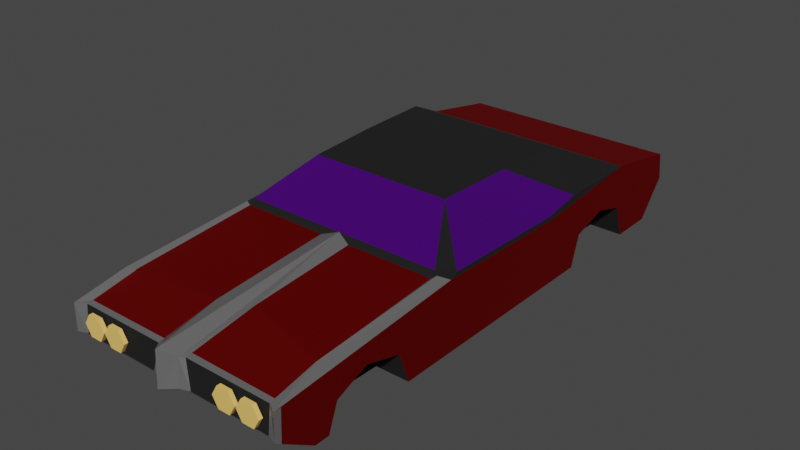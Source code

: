 # Source: slade.blend  (saved by Blender 2.83.19; exported with 4.5.12 LTS)
import bpy
from mathutils import Matrix  # noqa: F401  (used for matrix-valued properties, if any)

bpy.ops.wm.read_factory_settings(use_empty=True)
scene = bpy.context.scene
scene.name = 'Scene'

# ---- materials (node trees are filled in below, after node groups)
mat_sladebody = bpy.data.materials.new('SladeBody')
mat_sladebody.alpha_threshold = 0.0
mat_sladebody.use_transparent_shadow = False
mat_sladebody.line_color = (0.0, 0.0, 0.0, 1.0)
mat_sladewindow = bpy.data.materials.new('SladeWindow')
mat_sladewindow.use_transparent_shadow = False
mat_black = bpy.data.materials.new('Black')
mat_black.use_transparent_shadow = False
mat_steel = bpy.data.materials.new('Steel')
mat_steel.use_transparent_shadow = False
mat_tail_light = bpy.data.materials.new('Tail Light')
mat_tail_light.use_transparent_shadow = False
mat_headlight_yellow = bpy.data.materials.new('Headlight Yellow')
mat_headlight_yellow.use_transparent_shadow = False

# ---- material node trees
mat_sladebody.use_nodes = True; mat_sladebody.node_tree.nodes.clear()
_N = mat_sladebody.node_tree.nodes; _L = mat_sladebody.node_tree.links
n0 = _N.new('ShaderNodeOutputMaterial'); n0.name = 'Material Output'; n0.location = (300, 300)
n1 = _N.new('ShaderNodeBsdfPrincipled'); n1.name = 'Principled BSDF'; n1.location = (10, 300)
n1.distribution = 'GGX'
n1.subsurface_method = 'BURLEY'
n1.inputs[0].default_value = (0.2668, 0.0004869, 0.0, 1.0)
n1.inputs[1].default_value = 0.8417
n1.inputs[2].default_value = 0.6167
n1.inputs[3].default_value = 1.45
n1.inputs[14].default_value = (0.8839, 0.8417, 0.8417, 1.0)
n1.inputs[27].default_value = (0.0, 0.0, 0.0, 1.0)
n1.inputs[28].default_value = 1.0
_L.new(n1.outputs[0], n0.inputs[0])
n0.is_active_output = True
mat_sladewindow.use_nodes = True; mat_sladewindow.node_tree.nodes.clear()
_N = mat_sladewindow.node_tree.nodes; _L = mat_sladewindow.node_tree.links
n0 = _N.new('ShaderNodeBsdfPrincipled'); n0.name = 'Principled BSDF'; n0.location = (10, 300)
n0.distribution = 'GGX'
n0.subsurface_method = 'BURLEY'
n0.inputs[0].default_value = (0.05291, 0.0, 0.1424, 1.0)
n0.inputs[2].default_value = 0.1417
n0.inputs[3].default_value = 1.45
n0.inputs[27].default_value = (0.0, 0.0, 0.0, 1.0)
n0.inputs[28].default_value = 1.0
n1 = _N.new('ShaderNodeOutputMaterial'); n1.name = 'Material Output'; n1.location = (300, 300)
_L.new(n0.outputs[0], n1.inputs[0])
n1.is_active_output = True
mat_black.use_nodes = True; mat_black.node_tree.nodes.clear()
_N = mat_black.node_tree.nodes; _L = mat_black.node_tree.links
n0 = _N.new('ShaderNodeBsdfPrincipled'); n0.name = 'Principled BSDF'; n0.location = (10, 300)
n0.distribution = 'GGX'
n0.subsurface_method = 'BURLEY'
n0.inputs[0].default_value = (0.003642, 0.003642, 0.003642, 1.0)
n0.inputs[2].default_value = 0.9167
n0.inputs[3].default_value = 1.45
n0.inputs[27].default_value = (0.0, 0.0, 0.0, 1.0)
n0.inputs[28].default_value = 1.0
n1 = _N.new('ShaderNodeOutputMaterial'); n1.name = 'Material Output'; n1.location = (300, 300)
_L.new(n0.outputs[0], n1.inputs[0])
n1.is_active_output = True
mat_steel.use_nodes = True; mat_steel.node_tree.nodes.clear()
_N = mat_steel.node_tree.nodes; _L = mat_steel.node_tree.links
n0 = _N.new('ShaderNodeBsdfPrincipled'); n0.name = 'Principled BSDF'; n0.location = (10, 300)
n0.distribution = 'GGX'
n0.subsurface_method = 'BURLEY'
n0.inputs[0].default_value = (0.281, 0.281, 0.281, 1.0)
n0.inputs[1].default_value = 0.6083
n0.inputs[2].default_value = 0.3
n0.inputs[3].default_value = 1.45
n0.inputs[27].default_value = (0.0, 0.0, 0.0, 1.0)
n0.inputs[28].default_value = 1.0
n1 = _N.new('ShaderNodeOutputMaterial'); n1.name = 'Material Output'; n1.location = (300, 300)
_L.new(n0.outputs[0], n1.inputs[0])
n1.is_active_output = True
mat_tail_light.use_nodes = True; mat_tail_light.node_tree.nodes.clear()
_N = mat_tail_light.node_tree.nodes; _L = mat_tail_light.node_tree.links
n0 = _N.new('ShaderNodeBsdfPrincipled'); n0.name = 'Principled BSDF'; n0.location = (10, 300)
n0.distribution = 'GGX'
n0.subsurface_method = 'BURLEY'
n0.inputs[0].default_value = (0.8, 0.0, 0.00154, 1.0)
n0.inputs[2].default_value = 0.3667
n0.inputs[3].default_value = 1.45
n0.inputs[13].default_value = 0.0
n0.inputs[27].default_value = (0.0, 0.0, 0.0, 1.0)
n0.inputs[28].default_value = 1.0
n1 = _N.new('ShaderNodeOutputMaterial'); n1.name = 'Material Output'; n1.location = (300, 300)
_L.new(n0.outputs[0], n1.inputs[0])
n1.is_active_output = True
mat_headlight_yellow.use_nodes = True; mat_headlight_yellow.node_tree.nodes.clear()
_N = mat_headlight_yellow.node_tree.nodes; _L = mat_headlight_yellow.node_tree.links
n0 = _N.new('ShaderNodeBsdfPrincipled'); n0.name = 'Principled BSDF'; n0.location = (10, 300)
n0.distribution = 'GGX'
n0.subsurface_method = 'BURLEY'
n0.inputs[0].default_value = (1.0, 0.6102, 0.156, 1.0)
n0.inputs[3].default_value = 1.45
n0.inputs[27].default_value = (0.0, 0.0, 0.0, 1.0)
n0.inputs[28].default_value = 1.0
n1 = _N.new('ShaderNodeOutputMaterial'); n1.name = 'Material Output'; n1.location = (300, 300)
_L.new(n0.outputs[0], n1.inputs[0])
n1.is_active_output = True

# ---- world
world_world = bpy.data.worlds.new('World'); scene.world = world_world
world_world.use_nodes = True; world_world.node_tree.nodes.clear()
_N = world_world.node_tree.nodes; _L = world_world.node_tree.links
n0 = _N.new('ShaderNodeOutputWorld'); n0.name = 'World Output'; n0.location = (300, 300)
n1 = _N.new('ShaderNodeBackground'); n1.name = 'Background'; n1.location = (10, 300)
n1.inputs[0].default_value = (0.05088, 0.05088, 0.05088, 1.0)
_L.new(n1.outputs[0], n0.inputs[0])
n0.is_active_output = True
world_world.color = (0.05088, 0.05088, 0.05088)
world_world.use_sun_shadow = False
world_world.sun_shadow_jitter_overblur = 0.0

# ---- meshes
me_cube = bpy.data.meshes.new('Cube')
me_cube.from_pydata([(-1.0, 0.05131, 2.44), (1.0, 0.05131, 2.44), (1.0, -0.05015, 1.586), (1.0, -0.05015, -1.393), (-1.0, 0.02936, 0.7425), (-1.0, 0.05015, -0.6124), (1.0, 0.05014, -0.6124), (1.0, 0.02936, 0.7425), (-1.0, -0.05014, -1.393), (-1.0, -0.05014, 1.586), (1.0, -0.4371, -1.791), (1.0, -0.4371, -2.184), (-1.0, -0.4371, -2.184), (-1.0, -0.4371, -1.791), (1.0, -0.1345, -1.686), (1.0, -0.1187, -2.447), (-1.0, -0.1187, -2.447), (-1.0, -0.1345, -1.686), (0.8817, -0.5145, 1.039), (0.8817, -0.5145, -0.8698), (-0.8817, -0.5145, -0.8698), (-0.8817, -0.5145, 1.039), (1.0, -0.143, 1.25), (1.0, -0.4217, 1.152), (1.0, -0.4217, -0.9831), (1.0, -0.1487, -1.067), (-1.0, -0.143, 1.25), (-1.0, -0.4217, 1.152), (-1.0, -0.4217, -0.9831), (-1.0, -0.1487, -1.067), (-1.0, -0.4077, 2.098), (1.0, -0.4077, 2.098), (-1.0, -0.4077, 1.966), (1.0, -0.4077, 1.966), (-1.0, -0.1724, 1.878), (-1.0, -0.1831, 2.444), (1.0, -0.1724, 1.878), (1.0, -0.1831, 2.444), (-1.0, 0.2569, -1.69), (1.0, 0.2569, -1.69), (-1.0, 0.261, -0.942), (1.0, 0.261, -0.942), (-1.0, 0.1607, -0.6031), (-1.0, 0.2012, -0.5848), (-1.0, 0.1283, -2.41), (1.0, 0.1283, -2.41), (1.0, 0.2012, -0.5848), (1.0, 0.1607, -0.6031), (0.9157, 0.2302, 0.8076), (-0.9157, 0.2302, 0.8076), (1.0, 0.1112, 0.6663), (1.0, 0.1941, 0.6805), (1.0, 0.2323, 0.6154), (0.9157, 0.1365, 1.957), (-0.9157, 0.1365, 1.957), (-1.0, 0.2323, 0.6154), (-1.0, 0.1941, 0.6805), (-1.0, 0.1112, 0.6663), (-0.7118, 0.5753, -1.027), (0.7118, 0.5753, -1.027), (-0.663, 0.5753, -0.4144), (0.663, 0.5753, -0.4144), (-0.6249, 0.6169, -0.3079), (0.6249, 0.6169, -0.3079), (-0.6401, 0.5733, 0.2992), (0.6401, 0.5733, 0.2992), (0.1021, -0.1831, 2.444), (0.1021, 0.05131, 2.42), (0.1364, 0.2302, 0.8076), (-0.1037, -0.1831, 2.444), (-0.138, 0.2302, 0.8076), (-0.1037, 0.05131, 2.42), (-0.0007905, 0.1235, 2.519), (0.0003663, 0.2736, 0.7574), (-0.91, 0.2731, 0.7573), (0.91, 0.2731, 0.7573), (0.95, 0.1711, 2.008), (-0.95, 0.1711, 2.008), (0.9168, -0.1831, 2.414), (0.9167, 0.05131, 2.389), (0.9157, 0.1468, 1.831), (0.916, 0.1309, 1.951), (0.1364, 0.1528, 1.758), (0.1863, -0.1831, 2.414), (0.1363, 0.05131, 2.389), (-0.1376, 0.05131, 2.389), (-0.138, 0.1437, 1.869), (-0.1875, -0.1831, 2.414), (-0.9154, -0.1831, 2.414), (-0.9157, 0.1556, 1.723), (-0.9154, 0.05131, 2.389), (-0.9155, 0.1327, 1.951), (-0.95, 0.2535, 0.8017), (0.95, 0.255, 0.7838), (-0.0007905, -0.1831, 2.537), (-1.0, 0.05075, 2.378), (-1.0, -0.1823, 2.386), (-1.0, -0.2198, 2.388), (1.0, 0.05077, 2.375), (1.0, -0.1824, 2.385), (1.0, -0.2205, 2.387), (0.9167, 0.05759, 2.34), (-0.9154, 0.05773, 2.34), (-0.1376, 0.05784, 2.337), (0.1364, 0.0577, 2.334), (-1.0, 0.07886, -2.417), (-1.0, 0.02946, -2.425), (-1.0, -0.01994, -2.432), (-1.0, -0.06934, -2.44), (1.0, -0.06934, -2.44), (1.0, -0.01994, -2.432), (1.0, 0.02946, -2.425), (1.0, 0.07886, -2.417), (0.8595, 0.07886, -2.417), (0.9654, -0.1187, -2.447), (0.8859, 0.02946, -2.425), (0.833, 0.1283, -2.41), (0.9124, -0.01994, -2.432), (0.9389, -0.06934, -2.44), (-0.9417, -0.06934, -2.44), (-0.8351, 0.1283, -2.41), (-0.9684, -0.1187, -2.447), (-0.8884, 0.02946, -2.425), (-0.8618, 0.07886, -2.417), (-0.9151, -0.01994, -2.432), (0.2159, -0.06934, -2.44), (0.2726, 0.1283, -2.41), (0.2442, 0.02946, -2.425), (0.2018, -0.1187, -2.447), (0.2584, 0.07886, -2.417), (0.2301, -0.01994, -2.432), (-0.243, 0.02946, -2.425), (-0.2711, 0.1283, -2.41), (-0.2571, 0.07886, -2.417), (-0.201, -0.1187, -2.447), (-0.215, -0.06934, -2.44), (-0.229, -0.01994, -2.432), (-0.7, -0.4371, -1.791), (-0.7, -0.4217, 1.152), (-0.7, -0.4217, -0.9591), (-0.7, -0.4077, 1.966), (0.7, -0.4371, -1.791), (0.7, -0.4217, 1.152), (0.7, -0.4217, -0.9591), (0.7, -0.4077, 1.966), (-0.7, -0.01013, -1.791), (-0.7, 0.005293, 1.152), (-0.7, 0.005293, -0.9591), (-0.7, 0.01925, 1.966), (0.7, -0.01013, -1.791), (0.7, 0.005293, 1.152), (0.7, 0.005293, -0.9591), (0.7, 0.01925, 1.966), (-0.875, -0.06678, 2.449), (-0.875, -0.06678, 2.414), (-0.8225, -0.1577, 2.449), (-0.8225, -0.1577, 2.414), (-0.7175, -0.1577, 2.449), (-0.7175, -0.1577, 2.414), (-0.665, -0.06678, 2.449), (-0.665, -0.06678, 2.414), (-0.7175, 0.02415, 2.449), (-0.7175, 0.02415, 2.414), (-0.8225, 0.02415, 2.449), (-0.8225, 0.02415, 2.414), (-0.655, -0.06678, 2.449), (-0.655, -0.06678, 2.414), (-0.6025, -0.1577, 2.449), (-0.6025, -0.1577, 2.414), (-0.4975, -0.1577, 2.449), (-0.4975, -0.1577, 2.414), (-0.445, -0.06678, 2.449), (-0.445, -0.06678, 2.414), (-0.4975, 0.02415, 2.449), (-0.4975, 0.02415, 2.414), (-0.6025, 0.02415, 2.449), (-0.6025, 0.02415, 2.414), (0.445, -0.06678, 2.449), (0.445, -0.06678, 2.414), (0.4975, -0.1577, 2.449), (0.4975, -0.1577, 2.414), (0.6025, -0.1577, 2.449), (0.6025, -0.1577, 2.414), (0.655, -0.06678, 2.449), (0.655, -0.06678, 2.414), (0.6025, 0.02415, 2.449), (0.6025, 0.02415, 2.414), (0.4975, 0.02415, 2.449), (0.4975, 0.02415, 2.414), (0.665, -0.06678, 2.449), (0.665, -0.06678, 2.414), (0.7175, -0.1577, 2.449), (0.7175, -0.1577, 2.414), (0.8225, -0.1577, 2.449), (0.8225, -0.1577, 2.414), (0.875, -0.06678, 2.449), (0.875, -0.06678, 2.414), (0.8225, 0.02415, 2.449), (0.8225, 0.02415, 2.414), (0.7175, 0.02415, 2.449), (0.7175, 0.02415, 2.414)], [(139, 28), (13, 137), (140, 32), (27, 138), (144, 33), (23, 142), (143, 24), (10, 141)], [(105, 44, 120, 123), (9, 34, 96, 95, 4), (24, 23, 18, 19), (8, 29, 26, 9, 4, 5), (1, 76, 81, 101, 79), (4, 7, 6, 5), (10, 13, 12, 11), (3, 14, 15, 109, 110, 111, 112, 45, 47, 6), (3, 8, 17, 14), (13, 10, 14, 17), (16, 12, 13, 17), (14, 10, 11, 15), (18, 21, 20, 19), (23, 27, 21, 18), (28, 24, 19, 20), (27, 28, 20, 21), (26, 27, 23, 22), (24, 28, 29, 25), (8, 3, 25, 29), (22, 23, 24, 25), (2, 9, 26, 22), (31, 30, 32, 33), (34, 32, 30, 97, 96), (36, 33, 32, 34), (9, 2, 36, 34), (31, 100, 97, 30), (40, 41, 61, 60), (44, 42, 38), (43, 46, 41, 40), (47, 45, 39), (5, 6, 47, 42), (42, 47, 46, 43), (5, 42, 44, 105, 106, 107, 108, 16, 17, 8), (76, 51, 93), (52, 55, 74, 73, 75), (7, 4, 57, 50), (50, 57, 56, 51), (51, 56, 55, 52), (0, 77, 56), (56, 77, 92), (50, 51, 1, 98, 7), (0, 35, 88, 90), (43, 46, 52, 55), (4, 57, 56, 42, 5), (6, 47, 51, 50, 7), (61, 59, 63, 65), (38, 40, 60, 58), (41, 39, 59, 61), (58, 62, 63, 59), (64, 65, 63, 62), (60, 64, 65, 61), (58, 60, 64, 62), (75, 65, 64, 74, 73), (55, 74, 64), (65, 75, 52), (43, 55, 64, 60, 40), (61, 65, 52, 46, 41), (36, 99, 100, 31, 33), (2, 22, 25, 3, 6, 7), (26, 29, 28, 27), (67, 66, 83, 84), (73, 70, 86, 103, 85, 71, 72), (71, 69, 66, 67), (85, 103, 102, 90), (71, 67, 72), (49, 70, 73, 74), (48, 80, 53, 76, 93), (54, 89, 49, 92, 77), (68, 48, 75, 73), (53, 81, 76), (79, 78, 37, 1), (81, 53, 80, 48, 68, 82, 104, 101), (84, 83, 78, 79), (85, 87, 69, 71), (90, 102, 91, 77, 0), (91, 54, 77), (90, 88, 87, 85), (92, 74, 55, 56), (92, 49, 74), (42, 56, 55, 43), (93, 75, 48), (93, 51, 52, 75), (51, 47, 46, 52), (38, 42, 43, 40), (39, 41, 46, 47), (66, 69, 94), (94, 72, 71, 69), (94, 66, 67, 72), (56, 57, 4, 95, 0), (1, 51, 76), (100, 99, 98, 1, 37), (98, 99, 36, 2, 7), (97, 100, 37, 78, 83, 66, 69, 87, 88, 35), (104, 82, 68, 73, 72, 67, 84), (101, 104, 84, 79), (102, 103, 86, 70, 49, 89, 54, 91), (96, 97, 35, 0, 95), (16, 108, 119, 121), (108, 107, 124, 119), (107, 106, 122, 124), (106, 105, 123, 122), (118, 117, 110, 109), (113, 116, 45, 112), (115, 113, 112, 111), (114, 118, 109, 15), (117, 115, 111, 110), (119, 124, 136, 135), (123, 120, 132, 133), (38, 58, 59, 39), (116, 126, 132, 120, 44, 38, 39, 45), (122, 123, 133, 131), (121, 119, 135, 134), (124, 122, 131, 136), (129, 126, 116, 113), (130, 127, 115, 117), (127, 129, 113, 115), (11, 12, 16, 121, 134, 128, 114, 15), (125, 130, 117, 118), (128, 125, 118, 114), (133, 132, 126, 129), (136, 131, 127, 130), (131, 133, 129, 127), (135, 136, 130, 125), (134, 135, 125, 128), (139, 137, 141, 143), (144, 140, 138, 142), (138, 140, 148, 146), (144, 142, 150, 152), (139, 147, 145, 137), (141, 149, 151, 143), (153, 154, 156, 155), (155, 156, 158, 157), (157, 158, 160, 159), (159, 160, 162, 161), (156, 154, 164, 162, 160, 158), (161, 162, 164, 163), (163, 164, 154, 153), (153, 155, 157, 159, 161, 163), (165, 166, 168, 167), (167, 168, 170, 169), (169, 170, 172, 171), (171, 172, 174, 173), (168, 166, 176, 174, 172, 170), (173, 174, 176, 175), (175, 176, 166, 165), (165, 167, 169, 171, 173, 175), (177, 178, 180, 179), (179, 180, 182, 181), (181, 182, 184, 183), (183, 184, 186, 185), (180, 178, 188, 186, 184, 182), (185, 186, 188, 187), (187, 188, 178, 177), (177, 179, 181, 183, 185, 187), (189, 190, 192, 191), (191, 192, 194, 193), (193, 194, 196, 195), (195, 196, 198, 197), (192, 190, 200, 198, 196, 194), (197, 198, 200, 199), (199, 200, 190, 189), (189, 191, 193, 195, 197, 199)])
me_cube.polygons.foreach_set('material_index', [3, 0, 2, 0, 3, 0, 2, 0, 2, 2, 0, 0, 2, 2, 2, 2, 2, 2, 2, 0, 2, 2, 0, 2, 2, 0, 0, 0, 0, 0, 0, 0, 0, 3, 0, 0, 0, 0, 3, 3, 0, 3, 0, 0, 0, 2, 2, 2, 2, 2, 0, 2, 1, 2, 2, 1, 1, 0, 0, 0, 3, 3, 0, 3, 3, 2, 3, 3, 2, 0, 3, 0, 2, 3, 3, 0, 2, 2, 2, 2, 2, 2, 2, 2, 2, 3, 3, 3, 0, 3, 3, 0, 3, 3, 3, 0, 3, 3, 3, 3, 3, 3, 3, 3, 3, 3, 4, 3, 2, 0, 4, 3, 3, 3, 3, 4, 0, 4, 3, 3, 3, 3, 3, 3, 2, 2, 2, 2, 2, 2, 5, 5, 5, 5, 5, 5, 5, 5, 5, 5, 5, 5, 5, 5, 5, 5, 5, 5, 5, 5, 5, 5, 5, 5, 5, 5, 5, 5, 5, 5, 5, 5])
_uv = me_cube.uv_layers.new(name='UVMap')
_uv.uv.foreach_set('vector', [0.575, 0.75, 0.625, 0.75, 0.625, 0.7831, 0.575, 0.7798, 0.375, 0.5833, 0.375, 0.5833, 0.375, 0.5064, 0.625, 0.5021, 0.625, 0.5833, 0.375, 0.08333, 0.375, 0.1667, 0.375, 0.1667, 0.375, 0.08333, 0.375, 0.6667, 0.375, 0.6667, 0.375, 0.5833, 0.375, 0.5833, 0.625, 0.5833, 0.625, 0.6667, 0.625, 0.25, 0.625, 0.25, 0.625, 0.2605, 0.625, 0.2604, 0.625, 0.2604, 0.625, 0.5833, 0.875, 0.5833, 0.875, 0.6667, 0.625, 0.6667, 0.125, 0.6667, 0.375, 0.6667, 0.375, 0.75, 0.125, 0.75, 0.375, 0.08333, 0.375, 0.08333, 0.375, 0.0, 0.425, 0.0, 0.475, 0.0, 0.525, 0.0, 0.575, 0.0, 0.625, 0.0, 0.625, 0.08333, 0.625, 0.08333, 0.125, 0.6667, 0.375, 0.6667, 0.375, 0.6667, 0.125, 0.6667, 0.375, 0.6667, 0.125, 0.6667, 0.125, 0.6667, 0.375, 0.6667, 0.375, 0.75, 0.375, 0.75, 0.375, 0.6667, 0.375, 0.6667, 0.375, 0.08333, 0.375, 0.08333, 0.375, 0.0, 0.375, 0.0, 0.125, 0.5833, 0.375, 0.5833, 0.375, 0.6667, 0.125, 0.6667, 0.125, 0.5833, 0.375, 0.5833, 0.375, 0.5833, 0.125, 0.5833, 0.375, 0.6667, 0.125, 0.6667, 0.125, 0.6667, 0.375, 0.6667, 0.375, 0.5833, 0.375, 0.6667, 0.375, 0.6667, 0.375, 0.5833, 0.375, 0.5833, 0.375, 0.5833, 0.125, 0.5833, 0.125, 0.5833, 0.125, 0.6667, 0.375, 0.6667, 0.375, 0.6667, 0.125, 0.6667, 0.375, 0.6667, 0.125, 0.6667, 0.125, 0.6667, 0.375, 0.6667, 0.375, 0.1667, 0.375, 0.1667, 0.375, 0.08333, 0.375, 0.08333, 0.125, 0.5833, 0.375, 0.5833, 0.375, 0.5833, 0.125, 0.5833, 0.125, 0.5, 0.375, 0.5, 0.375, 0.5833, 0.125, 0.5833, 0.375, 0.5833, 0.375, 0.5833, 0.375, 0.5, 0.375, 0.5, 0.375, 0.5064, 0.125, 0.5833, 0.125, 0.5833, 0.375, 0.5833, 0.375, 0.5833, 0.375, 0.5833, 0.125, 0.5833, 0.125, 0.5833, 0.375, 0.5833, 0.375, 0.25, 0.375, 0.25, 0.375, 0.5, 0.375, 0.5, 0.625, 0.6667, 0.875, 0.6667, 0.875, 0.6667, 0.625, 0.6667, 0.625, 0.75, 0.625, 0.6667, 0.625, 0.75, 0.625, 0.6667, 0.875, 0.6667, 0.875, 0.6667, 0.625, 0.6667, 0.625, 0.08333, 0.625, 0.0, 0.625, 0.0, 0.625, 0.6667, 0.875, 0.6667, 0.875, 0.6667, 0.625, 0.6667, 0.625, 0.6667, 0.875, 0.6667, 0.875, 0.6667, 0.625, 0.6667, 0.625, 0.6667, 0.625, 0.6667, 0.625, 0.75, 0.575, 0.75, 0.525, 0.75, 0.475, 0.75, 0.425, 0.75, 0.375, 0.75, 0.375, 0.6667, 0.375, 0.6667, 0.625, 0.25, 0.625, 0.1667, 0.625, 0.1718, 0.875, 0.5833, 0.625, 0.5833, 0.625, 0.5833, 0.7628, 0.5833, 0.875, 0.5833, 0.875, 0.5833, 0.625, 0.5833, 0.625, 0.5833, 0.875, 0.5833, 0.875, 0.5833, 0.625, 0.5833, 0.625, 0.5833, 0.875, 0.5833, 0.875, 0.5833, 0.625, 0.5833, 0.625, 0.5833, 0.875, 0.5833, 0.625, 0.5, 0.625, 0.5, 0.625, 0.5833, 0.625, 0.5833, 0.625, 0.5, 0.625, 0.577, 0.625, 0.1667, 0.625, 0.1667, 0.625, 0.25, 0.625, 0.2479, 0.625, 0.1667, 0.625, 0.5, 0.375, 0.5, 0.375, 0.4894, 0.625, 0.4894, 0.625, 0.6667, 0.875, 0.6667, 0.875, 0.5833, 0.625, 0.5833, 0.0, 0.0, 0.0, 0.0, 0.0, 0.0, 0.0, 0.0, 0.0, 0.0, 0.0, 0.0, 0.0, 0.0, 0.0, 0.0, 0.0, 0.0, 0.0, 0.0, 0.625, 0.08333, 0.625, 0.0, 0.625, 0.0, 0.625, 0.08333, 0.625, 0.75, 0.625, 0.6667, 0.625, 0.6667, 0.625, 0.75, 0.625, 0.08333, 0.625, 0.0, 0.625, 0.0, 0.625, 0.08333, 0.625, 0.75, 0.625, 0.75, 0.625, 1.0, 0.625, 1.0, 0.625, 0.6667, 0.875, 0.6667, 0.875, 0.75, 0.625, 0.75, 0.625, 0.6667, 0.625, 0.6667, 0.875, 0.6667, 0.875, 0.6667, 0.625, 0.75, 0.625, 0.6667, 0.625, 0.6667, 0.625, 0.75, 0.875, 0.5833, 0.875, 0.6667, 0.625, 0.6667, 0.625, 0.5833, 0.737, 0.5833, 0.625, 0.5833, 0.625, 0.5833, 0.625, 0.6667, 0.875, 0.6667, 0.625, 0.1667, 0.625, 0.1667, 0.0, 0.0, 0.0, 0.0, 0.0, 0.0, 0.0, 0.0, 0.0, 0.0, 0.0, 0.0, 0.0, 0.0, 0.0, 0.0, 0.0, 0.0, 0.0, 0.0, 0.375, 0.1667, 0.375, 0.244, 0.375, 0.25, 0.375, 0.25, 0.375, 0.1667, 0.375, 0.1667, 0.375, 0.1667, 0.375, 0.08333, 0.375, 0.08333, 0.625, 0.08333, 0.625, 0.1667, 0.375, 0.5833, 0.375, 0.6667, 0.375, 0.6667, 0.375, 0.5833, 0.625, 0.3622, 0.375, 0.3622, 0.375, 0.3517, 0.625, 0.3517, 0.737, 0.5833, 0.7232, 0.5767, 0.6356, 0.4184, 0.6257, 0.3998, 0.625, 0.3984, 0.625, 0.388, 0.625, 0.388, 0.625, 0.388, 0.375, 0.388, 0.375, 0.3622, 0.625, 0.3622, 0.625, 0.3984, 0.6257, 0.3998, 0.625, 0.4894, 0.625, 0.4894, 0.625, 0.388, 0.625, 0.3622, 0.625, 0.388, 0.6343, 0.5788, 0.7232, 0.5767, 0.737, 0.5833, 0.625, 0.5833, 0.8556, 0.5711, 0.6583, 0.3056, 0.6339, 0.2728, 0.625, 0.25, 0.8597, 0.563, 0.6262, 0.494, 0.6279, 0.5113, 0.6343, 0.5788, 0.625, 0.577, 0.625, 0.5, 0.7666, 0.5732, 0.8556, 0.5711, 0.875, 0.5833, 0.7628, 0.5833, 0.6339, 0.2728, 0.625, 0.2605, 0.625, 0.25, 0.625, 0.2604, 0.375, 0.2604, 0.375, 0.25, 0.625, 0.25, 0.625, 0.2605, 0.6339, 0.2728, 0.6583, 0.3056, 0.8556, 0.5711, 0.7666, 0.5732, 0.6551, 0.3985, 0.6269, 0.3546, 0.625, 0.2604, 0.625, 0.3517, 0.375, 0.3517, 0.375, 0.2604, 0.625, 0.2604, 0.625, 0.3984, 0.375, 0.3984, 0.375, 0.388, 0.625, 0.388, 0.625, 0.4894, 0.625, 0.4894, 0.625, 0.4894, 0.625, 0.5, 0.625, 0.5, 0.625, 0.4894, 0.6262, 0.494, 0.625, 0.5, 0.625, 0.4894, 0.375, 0.4894, 0.375, 0.3984, 0.625, 0.3984, 0.625, 0.577, 0.625, 0.5833, 0.625, 0.5833, 0.625, 0.5833, 0.625, 0.577, 0.6343, 0.5788, 0.625, 0.5833, 0.0, 0.0, 0.0, 0.0, 0.0, 0.0, 0.0, 0.0, 0.8597, 0.563, 0.875, 0.5833, 0.8556, 0.5711, 0.625, 0.1718, 0.625, 0.1667, 0.625, 0.1667, 0.625, 0.1667, 0.0, 0.0, 0.0, 0.0, 0.0, 0.0, 0.0, 0.0, 0.625, 0.75, 0.625, 0.6667, 0.625, 0.6667, 0.625, 0.6667, 0.625, 0.0, 0.625, 0.08333, 0.625, 0.08333, 0.625, 0.08333, 0.375, 0.3622, 0.375, 0.388, 0.375, 0.3622, 0.375, 0.3622, 0.625, 0.388, 0.625, 0.388, 0.375, 0.388, 0.375, 0.3622, 0.375, 0.3622, 0.625, 0.3622, 0.625, 0.388, 0.625, 0.5833, 0.625, 0.5833, 0.625, 0.5833, 0.625, 0.5021, 0.625, 0.5, 0.625, 0.25, 0.625, 0.1667, 0.625, 0.25, 0.375, 0.25, 0.375, 0.244, 0.625, 0.2479, 0.625, 0.25, 0.375, 0.25, 0.625, 0.2479, 0.375, 0.244, 0.375, 0.1667, 0.375, 0.1667, 0.625, 0.1667, 0.375, 0.5, 0.375, 0.25, 0.375, 0.25, 0.375, 0.2604, 0.375, 0.3517, 0.375, 0.3622, 0.375, 0.388, 0.375, 0.3984, 0.375, 0.4894, 0.375, 0.5, 0.6269, 0.3546, 0.6551, 0.3985, 0.7666, 0.5732, 0.7628, 0.5833, 0.625, 0.3622, 0.625, 0.3622, 0.625, 0.3517, 0.625, 0.2604, 0.6269, 0.3546, 0.625, 0.3517, 0.625, 0.2604, 0.625, 0.4894, 0.6257, 0.3998, 0.6356, 0.4184, 0.7232, 0.5767, 0.6343, 0.5788, 0.6279, 0.5113, 0.6262, 0.494, 0.625, 0.4894, 0.375, 0.5064, 0.375, 0.5, 0.375, 0.5, 0.625, 0.5, 0.625, 0.5021, 0.375, 0.75, 0.425, 0.75, 0.425, 0.7698, 0.375, 0.7665, 0.425, 0.75, 0.475, 0.75, 0.475, 0.7731, 0.425, 0.7698, 0.475, 0.75, 0.525, 0.75, 0.525, 0.7764, 0.475, 0.7731, 0.525, 0.75, 0.575, 0.75, 0.575, 0.7798, 0.525, 0.7764, 0.425, 0.9799, 0.475, 0.9766, 0.475, 1.0, 0.425, 1.0, 0.575, 0.9699, 0.625, 0.9666, 0.625, 1.0, 0.575, 1.0, 0.525, 0.9732, 0.575, 0.9699, 0.575, 1.0, 0.525, 1.0, 0.375, 0.9832, 0.425, 0.9799, 0.425, 1.0, 0.375, 1.0, 0.475, 0.9766, 0.525, 0.9732, 0.525, 1.0, 0.475, 1.0, 0.425, 0.7698, 0.475, 0.7731, 0.475, 0.8526, 0.425, 0.8544, 0.575, 0.7798, 0.625, 0.7831, 0.625, 0.8474, 0.575, 0.8491, 0.625, 0.75, 0.625, 0.75, 0.625, 1.0, 0.625, 1.0, 0.625, 0.9666, 0.625, 0.9028, 0.625, 0.8474, 0.625, 0.7831, 0.625, 0.75, 0.625, 0.75, 0.625, 1.0, 0.625, 1.0, 0.525, 0.7764, 0.575, 0.7798, 0.575, 0.8491, 0.525, 0.8509, 0.375, 0.7665, 0.425, 0.7698, 0.425, 0.8544, 0.375, 0.8561, 0.475, 0.7731, 0.525, 0.7764, 0.525, 0.8509, 0.475, 0.8526, 0.575, 0.9011, 0.625, 0.9028, 0.625, 0.9666, 0.575, 0.9699, 0.475, 0.8975, 0.525, 0.8993, 0.525, 0.9732, 0.475, 0.9766, 0.525, 0.8993, 0.575, 0.9011, 0.575, 0.9699, 0.525, 0.9732, 0.375, 1.0, 0.375, 0.75, 0.375, 0.75, 0.375, 0.7665, 0.375, 0.8561, 0.375, 0.894, 0.375, 0.9832, 0.375, 1.0, 0.425, 0.8957, 0.475, 0.8975, 0.475, 0.9766, 0.425, 0.9799, 0.375, 0.894, 0.425, 0.8957, 0.425, 0.9799, 0.375, 0.9832, 0.575, 0.8491, 0.625, 0.8474, 0.625, 0.9028, 0.575, 0.9011, 0.475, 0.8526, 0.525, 0.8509, 0.525, 0.8993, 0.475, 0.8975, 0.525, 0.8509, 0.575, 0.8491, 0.575, 0.9011, 0.525, 0.8993, 0.425, 0.8544, 0.475, 0.8526, 0.475, 0.8975, 0.425, 0.8957, 0.375, 0.8561, 0.425, 0.8544, 0.425, 0.8957, 0.375, 0.894, 0.0, 0.0, 0.0, 0.0, 0.0, 0.0, 0.0, 0.0, 0.0, 0.0, 0.0, 0.0, 0.0, 0.0, 0.0, 0.0, 0.0, 0.0, 0.0, 0.0, 0.0, 0.0, 0.0, 0.0, 0.0, 0.0, 0.0, 0.0, 0.0, 0.0, 0.0, 0.0, 0.0, 0.0, 0.0, 0.0, 0.0, 0.0, 0.0, 0.0, 0.0, 0.0, 0.0, 0.0, 0.0, 0.0, 0.0, 0.0, 1.0, 0.5, 1.0, 1.0, 0.8333, 1.0, 0.8333, 0.5, 0.8333, 0.5, 0.8333, 1.0, 0.6667, 1.0, 0.6667, 0.5, 0.6667, 0.5, 0.6667, 1.0, 0.5, 1.0, 0.5, 0.5, 0.5, 0.5, 0.5, 1.0, 0.3333, 1.0, 0.3333, 0.5, 0.4578, 0.37, 0.25, 0.49, 0.04215, 0.37, 0.04215, 0.13, 0.25, 0.01, 0.4578, 0.13, 0.3333, 0.5, 0.3333, 1.0, 0.1667, 1.0, 0.1667, 0.5, 0.1667, 0.5, 0.1667, 1.0, -8.941e-08, 1.0, -8.941e-08, 0.5, 0.75, 0.49, 0.9578, 0.37, 0.9578, 0.13, 0.75, 0.01, 0.5422, 0.13, 0.5422, 0.37, 1.0, 0.5, 1.0, 1.0, 0.8333, 1.0, 0.8333, 0.5, 0.8333, 0.5, 0.8333, 1.0, 0.6667, 1.0, 0.6667, 0.5, 0.6667, 0.5, 0.6667, 1.0, 0.5, 1.0, 0.5, 0.5, 0.5, 0.5, 0.5, 1.0, 0.3333, 1.0, 0.3333, 0.5, 0.4578, 0.37, 0.25, 0.49, 0.04215, 0.37, 0.04215, 0.13, 0.25, 0.01, 0.4578, 0.13, 0.3333, 0.5, 0.3333, 1.0, 0.1667, 1.0, 0.1667, 0.5, 0.1667, 0.5, 0.1667, 1.0, -8.941e-08, 1.0, -8.941e-08, 0.5, 0.75, 0.49, 0.9578, 0.37, 0.9578, 0.13, 0.75, 0.01, 0.5422, 0.13, 0.5422, 0.37, 1.0, 0.5, 1.0, 1.0, 0.8333, 1.0, 0.8333, 0.5, 0.8333, 0.5, 0.8333, 1.0, 0.6667, 1.0, 0.6667, 0.5, 0.6667, 0.5, 0.6667, 1.0, 0.5, 1.0, 0.5, 0.5, 0.5, 0.5, 0.5, 1.0, 0.3333, 1.0, 0.3333, 0.5, 0.4578, 0.37, 0.25, 0.49, 0.04215, 0.37, 0.04215, 0.13, 0.25, 0.01, 0.4578, 0.13, 0.3333, 0.5, 0.3333, 1.0, 0.1667, 1.0, 0.1667, 0.5, 0.1667, 0.5, 0.1667, 1.0, -8.941e-08, 1.0, -8.941e-08, 0.5, 0.75, 0.49, 0.9578, 0.37, 0.9578, 0.13, 0.75, 0.01, 0.5422, 0.13, 0.5422, 0.37, 1.0, 0.5, 1.0, 1.0, 0.8333, 1.0, 0.8333, 0.5, 0.8333, 0.5, 0.8333, 1.0, 0.6667, 1.0, 0.6667, 0.5, 0.6667, 0.5, 0.6667, 1.0, 0.5, 1.0, 0.5, 0.5, 0.5, 0.5, 0.5, 1.0, 0.3333, 1.0, 0.3333, 0.5, 0.4578, 0.37, 0.25, 0.49, 0.04215, 0.37, 0.04215, 0.13, 0.25, 0.01, 0.4578, 0.13, 0.3333, 0.5, 0.3333, 1.0, 0.1667, 1.0, 0.1667, 0.5, 0.1667, 0.5, 0.1667, 1.0, -8.941e-08, 1.0, -8.941e-08, 0.5, 0.75, 0.49, 0.9578, 0.37, 0.9578, 0.13, 0.75, 0.01, 0.5422, 0.13, 0.5422, 0.37])
me_cube.materials.append(mat_sladebody)
me_cube.materials.append(mat_sladewindow)
me_cube.materials.append(mat_black)
me_cube.materials.append(mat_steel)
me_cube.materials.append(mat_tail_light)
me_cube.materials.append(mat_headlight_yellow)
me_cube.use_remesh_preserve_volume = False
me_cube.use_remesh_preserve_attributes = False
me_cube.use_mirror_vertex_groups = False
me_cube.update()

# ---- objects
ob_slade_car = bpy.data.objects.new('Slade Car', me_cube)

# ---- transforms, parenting, visibility, modifiers, constraints
ob_slade_car.location = (0.0, 0.0, 0.0)
ob_slade_car.rotation_euler = (1.571, 0.0, 0.0)
ob_slade_car.lock_rotations_4d = False
ob_slade_car.empty_display_type = 'ARROWS'
ob_slade_car.lineart.crease_threshold = 0.0

# ---- collection membership
scene.collection.objects.link(ob_slade_car)

# ---- scene / render settings (as saved in the file)
scene.frame_start = 1; scene.frame_end = 250; scene.frame_set(1)
scene.render.engine = 'BLENDER_EEVEE_NEXT'
scene.cycles.use_denoising = False
scene.cycles.samples = 128
scene.cycles.sampling_pattern = 'TABULATED_SOBOL'
scene.cycles.use_adaptive_sampling = False
scene.cycles.use_light_tree = False
scene.view_settings.view_transform = 'Filmic'
bpy.context.view_layer.update()

# ---- added for rendering (the .blend has no active camera and no usable light): camera, sun
cam_auto = bpy.data.cameras.new('AutoCamera')
cam_auto.lens = 50.0
cam_auto.sensor_width = 36.0
cam_auto.clip_end = 1000.0
ob_auto_camera = bpy.data.objects.new('AutoCamera', cam_auto)
scene.collection.objects.link(ob_auto_camera)
ob_auto_camera.location = (5.07812, -6.13886, 4.1137)
ob_auto_camera.rotation_euler = (1.09748, -7.21219e-08, 0.694738)
scene.camera = ob_auto_camera
light_auto_sun = bpy.data.lights.new('AutoSun', 'SUN')
light_auto_sun.energy = 3.0
light_auto_sun.angle = 0.0523599
ob_auto_sun = bpy.data.objects.new('AutoSun', light_auto_sun)
scene.collection.objects.link(ob_auto_sun)
ob_auto_sun.rotation_euler = (0.872665, 0.174533, 0.523599)
bpy.context.view_layer.update()
